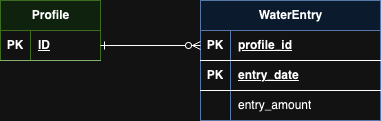

The diagram above was exported from draw.io. Its source (the exported page's mxGraphModel, read from the mxfile embedded in the PNG):
<mxGraphModel dx="1026" dy="599" grid="1" gridSize="10" guides="1" tooltips="1" connect="1" arrows="1" fold="1" page="1" pageScale="1" pageWidth="850" pageHeight="1100" math="0" shadow="0">
  <root>
    <mxCell id="0" />
    <mxCell id="1" parent="0" />
    <mxCell id="gZzSMMZnmHBTpki4SzUV-1" value="WaterEntry" style="shape=table;startSize=30;container=1;collapsible=1;childLayout=tableLayout;fixedRows=1;rowLines=0;fontStyle=1;align=center;resizeLast=1;html=1;fillColor=#dae8fc;strokeColor=#6c8ebf;" vertex="1" parent="1">
      <mxGeometry x="360" y="220" width="180" height="120" as="geometry" />
    </mxCell>
    <mxCell id="gZzSMMZnmHBTpki4SzUV-2" value="" style="shape=tableRow;horizontal=0;startSize=0;swimlaneHead=0;swimlaneBody=0;fillColor=none;collapsible=0;dropTarget=0;points=[[0,0.5],[1,0.5]];portConstraint=eastwest;top=0;left=0;right=0;bottom=1;" vertex="1" parent="gZzSMMZnmHBTpki4SzUV-1">
      <mxGeometry y="30" width="180" height="30" as="geometry" />
    </mxCell>
    <mxCell id="gZzSMMZnmHBTpki4SzUV-3" value="PK" style="shape=partialRectangle;connectable=0;fillColor=none;top=0;left=0;bottom=0;right=0;fontStyle=1;overflow=hidden;whiteSpace=wrap;html=1;" vertex="1" parent="gZzSMMZnmHBTpki4SzUV-2">
      <mxGeometry width="30" height="30" as="geometry">
        <mxRectangle width="30" height="30" as="alternateBounds" />
      </mxGeometry>
    </mxCell>
    <mxCell id="gZzSMMZnmHBTpki4SzUV-4" value="profile_id" style="shape=partialRectangle;connectable=0;fillColor=none;top=0;left=0;bottom=0;right=0;align=left;spacingLeft=6;fontStyle=5;overflow=hidden;whiteSpace=wrap;html=1;" vertex="1" parent="gZzSMMZnmHBTpki4SzUV-2">
      <mxGeometry x="30" width="150" height="30" as="geometry">
        <mxRectangle width="150" height="30" as="alternateBounds" />
      </mxGeometry>
    </mxCell>
    <mxCell id="gZzSMMZnmHBTpki4SzUV-27" value="" style="shape=tableRow;horizontal=0;startSize=0;swimlaneHead=0;swimlaneBody=0;fillColor=none;collapsible=0;dropTarget=0;points=[[0,0.5],[1,0.5]];portConstraint=eastwest;top=0;left=0;right=0;bottom=1;" vertex="1" parent="gZzSMMZnmHBTpki4SzUV-1">
      <mxGeometry y="60" width="180" height="30" as="geometry" />
    </mxCell>
    <mxCell id="gZzSMMZnmHBTpki4SzUV-28" value="PK" style="shape=partialRectangle;connectable=0;fillColor=none;top=0;left=0;bottom=0;right=0;fontStyle=1;overflow=hidden;whiteSpace=wrap;html=1;" vertex="1" parent="gZzSMMZnmHBTpki4SzUV-27">
      <mxGeometry width="30" height="30" as="geometry">
        <mxRectangle width="30" height="30" as="alternateBounds" />
      </mxGeometry>
    </mxCell>
    <mxCell id="gZzSMMZnmHBTpki4SzUV-29" value="entry_date" style="shape=partialRectangle;connectable=0;fillColor=none;top=0;left=0;bottom=0;right=0;align=left;spacingLeft=6;fontStyle=5;overflow=hidden;whiteSpace=wrap;html=1;" vertex="1" parent="gZzSMMZnmHBTpki4SzUV-27">
      <mxGeometry x="30" width="150" height="30" as="geometry">
        <mxRectangle width="150" height="30" as="alternateBounds" />
      </mxGeometry>
    </mxCell>
    <mxCell id="gZzSMMZnmHBTpki4SzUV-5" value="" style="shape=tableRow;horizontal=0;startSize=0;swimlaneHead=0;swimlaneBody=0;fillColor=none;collapsible=0;dropTarget=0;points=[[0,0.5],[1,0.5]];portConstraint=eastwest;top=0;left=0;right=0;bottom=0;" vertex="1" parent="gZzSMMZnmHBTpki4SzUV-1">
      <mxGeometry y="90" width="180" height="30" as="geometry" />
    </mxCell>
    <mxCell id="gZzSMMZnmHBTpki4SzUV-6" value="" style="shape=partialRectangle;connectable=0;fillColor=none;top=0;left=0;bottom=0;right=0;editable=1;overflow=hidden;whiteSpace=wrap;html=1;" vertex="1" parent="gZzSMMZnmHBTpki4SzUV-5">
      <mxGeometry width="30" height="30" as="geometry">
        <mxRectangle width="30" height="30" as="alternateBounds" />
      </mxGeometry>
    </mxCell>
    <mxCell id="gZzSMMZnmHBTpki4SzUV-7" value="entry_amount" style="shape=partialRectangle;connectable=0;fillColor=none;top=0;left=0;bottom=0;right=0;align=left;spacingLeft=6;overflow=hidden;whiteSpace=wrap;html=1;" vertex="1" parent="gZzSMMZnmHBTpki4SzUV-5">
      <mxGeometry x="30" width="150" height="30" as="geometry">
        <mxRectangle width="150" height="30" as="alternateBounds" />
      </mxGeometry>
    </mxCell>
    <mxCell id="gZzSMMZnmHBTpki4SzUV-14" value="Profile" style="shape=table;startSize=30;container=1;collapsible=1;childLayout=tableLayout;fixedRows=1;rowLines=0;fontStyle=1;align=center;resizeLast=1;html=1;fillColor=#d5e8d4;strokeColor=#82b366;" vertex="1" parent="1">
      <mxGeometry x="160" y="220" width="100" height="60" as="geometry" />
    </mxCell>
    <mxCell id="gZzSMMZnmHBTpki4SzUV-15" value="" style="shape=tableRow;horizontal=0;startSize=0;swimlaneHead=0;swimlaneBody=0;fillColor=none;collapsible=0;dropTarget=0;points=[[0,0.5],[1,0.5]];portConstraint=eastwest;top=0;left=0;right=0;bottom=1;strokeColor=#3e6a27;" vertex="1" parent="gZzSMMZnmHBTpki4SzUV-14">
      <mxGeometry y="30" width="100" height="30" as="geometry" />
    </mxCell>
    <mxCell id="gZzSMMZnmHBTpki4SzUV-16" value="PK" style="shape=partialRectangle;connectable=0;fillColor=none;top=0;left=0;bottom=0;right=0;fontStyle=1;overflow=hidden;whiteSpace=wrap;html=1;" vertex="1" parent="gZzSMMZnmHBTpki4SzUV-15">
      <mxGeometry width="30" height="30" as="geometry">
        <mxRectangle width="30" height="30" as="alternateBounds" />
      </mxGeometry>
    </mxCell>
    <mxCell id="gZzSMMZnmHBTpki4SzUV-17" value="ID" style="shape=partialRectangle;connectable=0;fillColor=none;top=0;left=0;bottom=0;right=0;align=left;spacingLeft=6;fontStyle=5;overflow=hidden;whiteSpace=wrap;html=1;" vertex="1" parent="gZzSMMZnmHBTpki4SzUV-15">
      <mxGeometry x="30" width="70" height="30" as="geometry">
        <mxRectangle width="70" height="30" as="alternateBounds" />
      </mxGeometry>
    </mxCell>
    <mxCell id="gZzSMMZnmHBTpki4SzUV-30" style="edgeStyle=orthogonalEdgeStyle;rounded=0;orthogonalLoop=1;jettySize=auto;html=1;startArrow=ERone;startFill=0;endArrow=ERzeroToMany;endFill=0;" edge="1" parent="1" source="gZzSMMZnmHBTpki4SzUV-15" target="gZzSMMZnmHBTpki4SzUV-2">
      <mxGeometry relative="1" as="geometry" />
    </mxCell>
  </root>
</mxGraphModel>